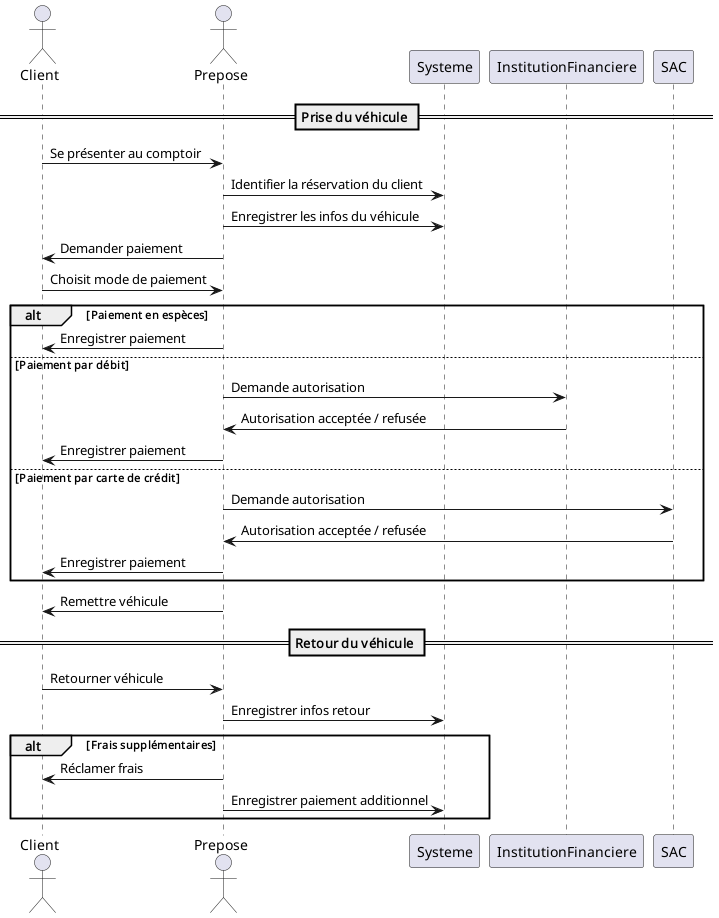

The diagram above was rendered by PlantUML. Its source (embedded in the PNG):
@startuml RentIT_Prise_Retour 
actor Client
actor Prepose

participant Systeme 
participant InstitutionFinanciere
participant SAC  


== Prise du véhicule == 
Client -> Prepose : Se présenter au comptoir
Prepose -> Systeme : Identifier la réservation du client  
Prepose -> Systeme : Enregistrer les infos du véhicule  

Prepose -> Client : Demander paiement 
Client -> Prepose : Choisit mode de paiement

alt Paiement en espèces
  Prepose -> Client : Enregistrer paiement   
else Paiement par débit 
  Prepose -> InstitutionFinanciere : Demande autorisation
  InstitutionFinanciere -> Prepose : Autorisation acceptée / refusée 
  Prepose -> Client : Enregistrer paiement 
else Paiement par carte de crédit 
  Prepose -> SAC : Demande autorisation
  SAC -> Prepose : Autorisation acceptée / refusée 
  Prepose -> Client : Enregistrer paiement 
end 
Prepose -> Client : Remettre véhicule 

== Retour du véhicule == 
Client -> Prepose : Retourner véhicule 
Prepose -> Systeme : Enregistrer infos retour 

alt Frais supplémentaires 
  Prepose -> Client : Réclamer frais 
  Prepose -> Systeme : Enregistrer paiement additionnel
end 

@enduml